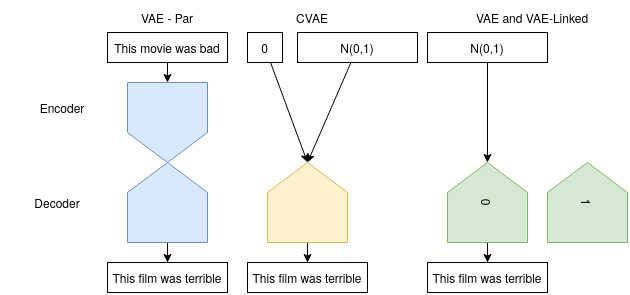

The diagram above was exported from draw.io. Its source (the exported page's mxGraphModel, read from the mxfile embedded in the PNG):
<mxGraphModel dx="1422" dy="792" grid="1" gridSize="10" guides="1" tooltips="1" connect="1" arrows="1" fold="1" page="1" pageScale="1" pageWidth="850" pageHeight="1100" math="0" shadow="0">
  <root>
    <mxCell id="0" />
    <mxCell id="1" parent="0" />
    <mxCell id="JWZUK_PHmrjXdeoM9GhR-11" style="edgeStyle=orthogonalEdgeStyle;rounded=0;orthogonalLoop=1;jettySize=auto;html=1;" parent="1" source="JWZUK_PHmrjXdeoM9GhR-1" target="JWZUK_PHmrjXdeoM9GhR-10" edge="1">
      <mxGeometry relative="1" as="geometry" />
    </mxCell>
    <mxCell id="JWZUK_PHmrjXdeoM9GhR-1" value="" style="shape=offPageConnector;whiteSpace=wrap;html=1;rotation=90;fillColor=#dae8fc;strokeColor=#6c8ebf;direction=south;" parent="1" vertex="1">
      <mxGeometry x="270" y="300" width="80" height="80" as="geometry" />
    </mxCell>
    <mxCell id="JWZUK_PHmrjXdeoM9GhR-9" style="edgeStyle=orthogonalEdgeStyle;rounded=0;orthogonalLoop=1;jettySize=auto;html=1;exitX=0.5;exitY=1;exitDx=0;exitDy=0;entryX=0.5;entryY=0;entryDx=0;entryDy=0;" parent="1" source="JWZUK_PHmrjXdeoM9GhR-5" target="JWZUK_PHmrjXdeoM9GhR-8" edge="1">
      <mxGeometry relative="1" as="geometry" />
    </mxCell>
    <mxCell id="JWZUK_PHmrjXdeoM9GhR-5" value="This movie was bad" style="rounded=0;whiteSpace=wrap;html=1;" parent="1" vertex="1">
      <mxGeometry x="250" y="170" width="120" height="30" as="geometry" />
    </mxCell>
    <mxCell id="JWZUK_PHmrjXdeoM9GhR-7" value="VAE - Par" style="text;html=1;strokeColor=none;fillColor=none;align=center;verticalAlign=middle;whiteSpace=wrap;rounded=0;" parent="1" vertex="1">
      <mxGeometry x="255" y="140" width="110" height="30" as="geometry" />
    </mxCell>
    <mxCell id="JWZUK_PHmrjXdeoM9GhR-8" value="" style="shape=offPageConnector;whiteSpace=wrap;html=1;rotation=0;fillColor=#dae8fc;strokeColor=#6c8ebf;" parent="1" vertex="1">
      <mxGeometry x="270" y="220" width="80" height="80" as="geometry" />
    </mxCell>
    <mxCell id="JWZUK_PHmrjXdeoM9GhR-10" value="This film was terrible" style="rounded=0;whiteSpace=wrap;html=1;" parent="1" vertex="1">
      <mxGeometry x="250" y="400" width="120" height="30" as="geometry" />
    </mxCell>
    <mxCell id="JWZUK_PHmrjXdeoM9GhR-12" style="edgeStyle=orthogonalEdgeStyle;rounded=0;orthogonalLoop=1;jettySize=auto;html=1;" parent="1" source="JWZUK_PHmrjXdeoM9GhR-13" target="JWZUK_PHmrjXdeoM9GhR-18" edge="1">
      <mxGeometry relative="1" as="geometry" />
    </mxCell>
    <mxCell id="JWZUK_PHmrjXdeoM9GhR-13" value="" style="shape=offPageConnector;whiteSpace=wrap;html=1;rotation=90;fillColor=#fff2cc;strokeColor=#d6b656;direction=south;" parent="1" vertex="1">
      <mxGeometry x="410" y="300" width="80" height="80" as="geometry" />
    </mxCell>
    <mxCell id="JWZUK_PHmrjXdeoM9GhR-16" value="CVAE" style="text;html=1;strokeColor=none;fillColor=none;align=center;verticalAlign=middle;whiteSpace=wrap;rounded=0;" parent="1" vertex="1">
      <mxGeometry x="400" y="140" width="110" height="30" as="geometry" />
    </mxCell>
    <mxCell id="JWZUK_PHmrjXdeoM9GhR-18" value="This film was terrible" style="rounded=0;whiteSpace=wrap;html=1;" parent="1" vertex="1">
      <mxGeometry x="390" y="400" width="120" height="30" as="geometry" />
    </mxCell>
    <mxCell id="JWZUK_PHmrjXdeoM9GhR-22" style="rounded=0;orthogonalLoop=1;jettySize=auto;html=1;entryX=0.5;entryY=1;entryDx=0;entryDy=0;" parent="1" source="JWZUK_PHmrjXdeoM9GhR-21" target="JWZUK_PHmrjXdeoM9GhR-13" edge="1">
      <mxGeometry relative="1" as="geometry" />
    </mxCell>
    <mxCell id="JWZUK_PHmrjXdeoM9GhR-21" value="N(0,1)" style="rounded=0;whiteSpace=wrap;html=1;" parent="1" vertex="1">
      <mxGeometry x="440" y="170" width="120" height="30" as="geometry" />
    </mxCell>
    <mxCell id="JWZUK_PHmrjXdeoM9GhR-24" style="edgeStyle=none;rounded=0;orthogonalLoop=1;jettySize=auto;html=1;entryX=0.5;entryY=1;entryDx=0;entryDy=0;" parent="1" source="JWZUK_PHmrjXdeoM9GhR-23" target="JWZUK_PHmrjXdeoM9GhR-13" edge="1">
      <mxGeometry relative="1" as="geometry" />
    </mxCell>
    <mxCell id="JWZUK_PHmrjXdeoM9GhR-23" value="0" style="rounded=0;whiteSpace=wrap;html=1;" parent="1" vertex="1">
      <mxGeometry x="390" y="170" width="35" height="30" as="geometry" />
    </mxCell>
    <mxCell id="JWZUK_PHmrjXdeoM9GhR-25" style="edgeStyle=orthogonalEdgeStyle;rounded=0;orthogonalLoop=1;jettySize=auto;html=1;" parent="1" source="JWZUK_PHmrjXdeoM9GhR-26" edge="1">
      <mxGeometry relative="1" as="geometry">
        <mxPoint x="630.0000000000002" y="400" as="targetPoint" />
      </mxGeometry>
    </mxCell>
    <mxCell id="JWZUK_PHmrjXdeoM9GhR-26" value="0" style="shape=offPageConnector;whiteSpace=wrap;html=1;rotation=90;fillColor=#d5e8d4;strokeColor=#82b366;direction=south;" parent="1" vertex="1">
      <mxGeometry x="590" y="300" width="80" height="80" as="geometry" />
    </mxCell>
    <mxCell id="JWZUK_PHmrjXdeoM9GhR-27" value="This film was terrible" style="rounded=0;whiteSpace=wrap;html=1;" parent="1" vertex="1">
      <mxGeometry x="570" y="400" width="120" height="30" as="geometry" />
    </mxCell>
    <mxCell id="JWZUK_PHmrjXdeoM9GhR-29" style="edgeStyle=none;rounded=0;orthogonalLoop=1;jettySize=auto;html=1;entryX=0.5;entryY=1;entryDx=0;entryDy=0;" parent="1" source="JWZUK_PHmrjXdeoM9GhR-28" target="JWZUK_PHmrjXdeoM9GhR-26" edge="1">
      <mxGeometry relative="1" as="geometry" />
    </mxCell>
    <mxCell id="JWZUK_PHmrjXdeoM9GhR-28" value="N(0,1)" style="rounded=0;whiteSpace=wrap;html=1;" parent="1" vertex="1">
      <mxGeometry x="570" y="170" width="120" height="30" as="geometry" />
    </mxCell>
    <mxCell id="JWZUK_PHmrjXdeoM9GhR-30" value="1" style="shape=offPageConnector;whiteSpace=wrap;html=1;rotation=90;fillColor=#d5e8d4;strokeColor=#82b366;direction=south;" parent="1" vertex="1">
      <mxGeometry x="690" y="300" width="80" height="80" as="geometry" />
    </mxCell>
    <mxCell id="JWZUK_PHmrjXdeoM9GhR-31" value="VAE and VAE-Linked" style="text;html=1;strokeColor=none;fillColor=none;align=center;verticalAlign=middle;whiteSpace=wrap;rounded=0;" parent="1" vertex="1">
      <mxGeometry x="600" y="140" width="150" height="30" as="geometry" />
    </mxCell>
    <mxCell id="JWZUK_PHmrjXdeoM9GhR-32" value="Encoder" style="text;html=1;strokeColor=none;fillColor=none;align=center;verticalAlign=middle;whiteSpace=wrap;rounded=0;" parent="1" vertex="1">
      <mxGeometry x="150" y="230" width="110" height="30" as="geometry" />
    </mxCell>
    <mxCell id="JWZUK_PHmrjXdeoM9GhR-33" value="Decoder" style="text;html=1;strokeColor=none;fillColor=none;align=center;verticalAlign=middle;whiteSpace=wrap;rounded=0;" parent="1" vertex="1">
      <mxGeometry x="145" y="325" width="110" height="30" as="geometry" />
    </mxCell>
  </root>
</mxGraphModel>